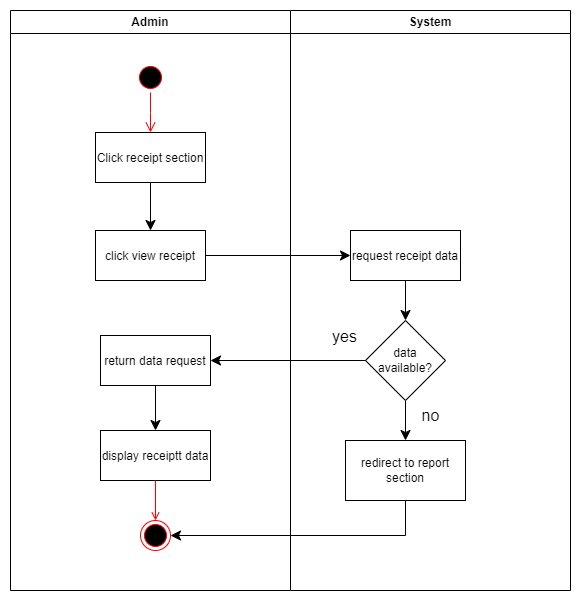

The diagram above was exported from draw.io. Its source (the exported page's mxGraphModel, read from the mxfile embedded in the PNG):
<mxGraphModel dx="880" dy="468" grid="1" gridSize="10" guides="1" tooltips="1" connect="1" arrows="1" fold="1" page="1" pageScale="1" pageWidth="1169" pageHeight="826" background="none" math="0" shadow="0">
  <root>
    <mxCell id="0" />
    <mxCell id="1" parent="0" />
    <mxCell id="2" value="System" style="swimlane;whiteSpace=wrap" parent="1" vertex="1">
      <mxGeometry x="1000" y="120" width="280" height="580" as="geometry" />
    </mxCell>
    <mxCell id="8QdePPtF23AzoHFWjRSi-46" value="" style="edgeStyle=none;curved=1;rounded=0;orthogonalLoop=1;jettySize=auto;html=1;fontSize=12;startSize=8;endSize=8;" parent="2" source="8" target="8QdePPtF23AzoHFWjRSi-45" edge="1">
      <mxGeometry relative="1" as="geometry" />
    </mxCell>
    <mxCell id="8" value="request receipt data" style="" parent="2" vertex="1">
      <mxGeometry x="60" y="220" width="110" height="50" as="geometry" />
    </mxCell>
    <mxCell id="8QdePPtF23AzoHFWjRSi-50" value="" style="edgeStyle=none;curved=1;rounded=0;orthogonalLoop=1;jettySize=auto;html=1;fontSize=12;startSize=8;endSize=8;" parent="2" source="8QdePPtF23AzoHFWjRSi-45" target="8QdePPtF23AzoHFWjRSi-49" edge="1">
      <mxGeometry relative="1" as="geometry" />
    </mxCell>
    <mxCell id="8QdePPtF23AzoHFWjRSi-45" value="data available?" style="rhombus;whiteSpace=wrap;html=1;" parent="2" vertex="1">
      <mxGeometry x="75" y="310" width="80" height="80" as="geometry" />
    </mxCell>
    <mxCell id="8QdePPtF23AzoHFWjRSi-49" value="redirect to report section" style="whiteSpace=wrap;html=1;" parent="2" vertex="1">
      <mxGeometry x="55" y="430" width="120" height="60" as="geometry" />
    </mxCell>
    <mxCell id="8QdePPtF23AzoHFWjRSi-51" value="no" style="text;html=1;align=center;verticalAlign=middle;resizable=0;points=[];autosize=1;strokeColor=none;fillColor=none;fontSize=16;" parent="2" vertex="1">
      <mxGeometry x="120" y="390" width="40" height="30" as="geometry" />
    </mxCell>
    <mxCell id="4" value="Admin" style="swimlane;whiteSpace=wrap" parent="1" vertex="1">
      <mxGeometry x="720" y="120" width="280" height="580" as="geometry" />
    </mxCell>
    <mxCell id="33" value="display receiptt data" style="" parent="4" vertex="1">
      <mxGeometry x="90" y="420" width="110" height="50" as="geometry" />
    </mxCell>
    <mxCell id="38" value="" style="ellipse;shape=endState;fillColor=#000000;strokeColor=#ff0000" parent="4" vertex="1">
      <mxGeometry x="130" y="510" width="30" height="30" as="geometry" />
    </mxCell>
    <mxCell id="39" value="" style="endArrow=open;strokeColor=#FF0000;endFill=1;rounded=0" parent="4" source="33" target="38" edge="1">
      <mxGeometry relative="1" as="geometry" />
    </mxCell>
    <mxCell id="5" value="" style="ellipse;shape=startState;fillColor=#000000;strokeColor=#ff0000;" parent="4" vertex="1">
      <mxGeometry x="125" y="52" width="30" height="30" as="geometry" />
    </mxCell>
    <mxCell id="8QdePPtF23AzoHFWjRSi-42" value="" style="edgeStyle=none;curved=1;rounded=0;orthogonalLoop=1;jettySize=auto;html=1;fontSize=12;startSize=8;endSize=8;" parent="4" source="7" target="8QdePPtF23AzoHFWjRSi-41" edge="1">
      <mxGeometry relative="1" as="geometry" />
    </mxCell>
    <mxCell id="7" value="Click receipt section" style="" parent="4" vertex="1">
      <mxGeometry x="85" y="122" width="110" height="50" as="geometry" />
    </mxCell>
    <mxCell id="6" value="" style="edgeStyle=elbowEdgeStyle;elbow=horizontal;verticalAlign=bottom;endArrow=open;endSize=8;strokeColor=#FF0000;endFill=1;rounded=0" parent="4" source="5" target="7" edge="1">
      <mxGeometry x="-460" y="40" as="geometry">
        <mxPoint x="-445" y="110" as="targetPoint" />
      </mxGeometry>
    </mxCell>
    <mxCell id="8QdePPtF23AzoHFWjRSi-41" value="click view receipt" style="" parent="4" vertex="1">
      <mxGeometry x="85" y="220" width="110" height="50" as="geometry" />
    </mxCell>
    <mxCell id="8QdePPtF23AzoHFWjRSi-52" style="edgeStyle=none;curved=1;rounded=0;orthogonalLoop=1;jettySize=auto;html=1;exitX=0.5;exitY=1;exitDx=0;exitDy=0;entryX=0.5;entryY=0;entryDx=0;entryDy=0;fontSize=12;startSize=8;endSize=8;" parent="4" source="10" target="33" edge="1">
      <mxGeometry relative="1" as="geometry" />
    </mxCell>
    <mxCell id="10" value="return data request" style="" parent="4" vertex="1">
      <mxGeometry x="90" y="325" width="110" height="50" as="geometry" />
    </mxCell>
    <mxCell id="8QdePPtF23AzoHFWjRSi-43" style="edgeStyle=none;curved=1;rounded=0;orthogonalLoop=1;jettySize=auto;html=1;exitX=1;exitY=0.5;exitDx=0;exitDy=0;entryX=0;entryY=0.5;entryDx=0;entryDy=0;fontSize=12;startSize=8;endSize=8;" parent="1" source="8QdePPtF23AzoHFWjRSi-41" target="8" edge="1">
      <mxGeometry relative="1" as="geometry" />
    </mxCell>
    <mxCell id="8QdePPtF23AzoHFWjRSi-47" style="edgeStyle=none;curved=1;rounded=0;orthogonalLoop=1;jettySize=auto;html=1;exitX=0;exitY=0.5;exitDx=0;exitDy=0;entryX=1;entryY=0.5;entryDx=0;entryDy=0;fontSize=12;startSize=8;endSize=8;" parent="1" source="8QdePPtF23AzoHFWjRSi-45" target="10" edge="1">
      <mxGeometry relative="1" as="geometry" />
    </mxCell>
    <mxCell id="8QdePPtF23AzoHFWjRSi-48" value="yes" style="text;html=1;align=center;verticalAlign=middle;resizable=0;points=[];autosize=1;strokeColor=none;fillColor=none;fontSize=16;" parent="1" vertex="1">
      <mxGeometry x="1029" y="431" width="50" height="30" as="geometry" />
    </mxCell>
    <mxCell id="8QdePPtF23AzoHFWjRSi-53" style="edgeStyle=orthogonalEdgeStyle;rounded=0;orthogonalLoop=1;jettySize=auto;html=1;exitX=0.5;exitY=1;exitDx=0;exitDy=0;entryX=1;entryY=0.5;entryDx=0;entryDy=0;fontSize=12;startSize=8;endSize=8;" parent="1" source="8QdePPtF23AzoHFWjRSi-49" target="38" edge="1">
      <mxGeometry relative="1" as="geometry" />
    </mxCell>
  </root>
</mxGraphModel>